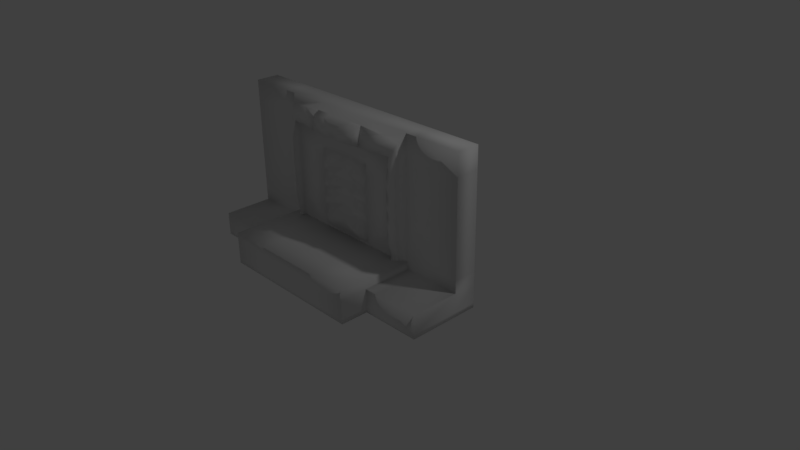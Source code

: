 # Source: ruins.blend  (saved by Blender 2.77.0; exported with 4.5.12 LTS)
import bpy
from mathutils import Matrix  # noqa: F401  (used for matrix-valued properties, if any)

bpy.ops.wm.read_factory_settings(use_empty=True)
scene = bpy.context.scene
scene.name = 'Scene'

# ---- collections
col_collection_1 = bpy.data.collections.new('Collection 1'); scene.collection.children.link(col_collection_1)

# ---- images (referenced by path relative to the original .blend; pixels are not part of the script)
import os
ASSET_DIR = os.environ.get("B2B_ASSET_DIR", "")  # directory of the original .blend (textures are referenced by path, not embedded)
HERE = os.path.dirname(os.path.abspath(__file__))  # packed textures are extracted next to this script under _unpacked/

def load_image(name, relpath, width, height, colorspace="sRGB"):
    """Load a texture the original file referenced (path relative to the .blend, or extracted next to this script)."""
    p = next((c for c in (os.path.join(HERE, relpath), os.path.join(ASSET_DIR, relpath)) if relpath and os.path.exists(c)), "")
    if p:
        img = bpy.data.images.load(p, check_existing=True)
        img.name = name
    else:  # same state as the original file: an image datablock whose file is absent (Cycles renders it pink)
        img = bpy.data.images.new(name, width, height)
        img.source = "FILE"
        img.filepath = "//" + (relpath or name)
    img.colorspace_settings.name = colorspace
    return img
img_ruintex = load_image('ruinTex', 'textures/ruinTex.png', 1024, 1024, 'sRGB')

# ---- materials (node trees are filled in below, after node groups)
mat_material_001 = bpy.data.materials.new('Material.001')
mat_material_001.alpha_threshold = 0.0
mat_material_001.roughness = 0.5

# ---- material node trees
mat_material_001.use_nodes = True; mat_material_001.node_tree.nodes.clear()
_N = mat_material_001.node_tree.nodes; _L = mat_material_001.node_tree.links
n0 = _N.new('ShaderNodeOutputMaterial'); n0.name = 'Material Output'; n0.location = (300, 300)
n1 = _N.new('ShaderNodeBsdfDiffuse'); n1.name = 'Diffuse BSDF'; n1.location = (10, 300)
n2 = _N.new('ShaderNodeTexImage'); n2.name = 'Image Texture'; n2.location = (0, 0)
n2.width = 140
n2.image = img_ruintex
_L.new(n1.outputs[0], n0.inputs[0])
n0.is_active_output = True

# ---- world
world_world = bpy.data.worlds.new('World'); scene.world = world_world
world_world.color = (0.05088, 0.05088, 0.05088)
world_world.use_sun_shadow = False
world_world.sun_shadow_jitter_overblur = 0.0
world_world.cycles.sampling_method = 'MANUAL'

# ---- cameras
cam_camera = bpy.data.cameras.new('Camera')
cam_camera.clip_end = 100.0
cam_camera.lens = 35.0
cam_camera.sensor_width = 32.0
cam_camera.sensor_height = 18.0
cam_camera.ortho_scale = 7.314
cam_camera.dof.focus_distance = 0.0

# ---- lights
light_lamp = bpy.data.lights.new('Lamp', 'POINT')
light_lamp.transmission_factor = 0.0
light_lamp.cutoff_distance = 30.0
light_lamp.energy = 100.0
light_lamp.shadow_buffer_clip_start = 1.001
light_lamp.shadow_soft_size = 0.1
light_lamp.shadow_maximum_resolution = 0.006
light_lamp.use_absolute_resolution = True

# ---- meshes
me_cube_001 = bpy.data.meshes.new('Cube.001')
me_cube_001.from_pydata([(1.0, -1.0, 0.0078), (1.0, -0.04932, 0.0078), (1.0, -0.04932, 2.008), (1.0, -0.04932, 0.3139), (1.0, -1.0, 0.3139), (1.0, -0.04932, 0.06688), (1.774, -0.04932, 0.3139), (1.774, -0.04932, 0.0078), (1.774, -1.0, 0.3139), (1.774, -1.0, 0.0078), (1.0, -1.362, 0.3139), (1.0, -1.362, 0.0078), (0.8468, -0.4707, 1.722), (1.0, -0.3549, 0.0078), (0.8468, -0.4707, 0.3342), (1.774, -0.3549, 0.0078), (1.774, -0.3549, 0.3139), (1.0, -0.3549, 2.008), (1.0, -0.3549, 0.3139), (1.774, -0.04932, 2.008), (1.774, -0.3549, 2.008), (0.9436, -0.4143, 1.896), (0.9436, -0.4143, 0.3154), (0.45, -0.04932, 2.008), (0.45, -1.0, 0.0078), (0.45, -0.04932, 0.0078), (1.0, -1.0, 0.06688), (0.45, -0.04932, 0.3139), (0.45, -1.362, 0.0078), (0.45, -1.362, 0.3139), (0.45, -0.3549, 2.008), (0.45, -0.3549, 0.0078), (0.45, -0.3549, 0.3139), (0.3813, -0.4687, 1.964), (0.4246, -0.4143, 0.3154), (0.3785, -0.5288, 1.724), (0.381, -0.4707, 0.3342), (1.0, -0.04932, 0.4833), (1.0, -0.3549, 0.4833), (0.9436, -0.4143, 0.4735), (1.774, -0.04932, 0.4833), (1.774, -0.3549, 0.4833), (0.8468, -0.4707, 0.4729), (0.45, -0.04932, 0.4833), (1.0, -0.04932, 0.7882), (1.0, -0.3549, 0.7882), (0.9436, -0.4636, 0.7296), (1.774, -0.04932, 0.7882), (1.774, -0.3549, 0.7882), (0.8468, -0.52, 0.7227), (0.45, -0.04932, 0.7882), (1.0, -0.04932, 1.093), (1.0, -0.3549, 1.093), (0.9436, -0.4636, 0.963), (1.774, -0.04932, 1.093), (1.774, -0.3549, 1.093), (0.8468, -0.52, 0.9724), (0.45, -0.04932, 1.093), (1.0, -0.04932, 1.368), (1.0, -0.3549, 1.368), (0.9436, -0.4636, 1.196), (1.774, -0.04932, 1.368), (1.774, -0.3549, 1.368), (0.8468, -0.52, 1.197), (0.45, -0.04932, 1.368), (1.0, -0.04932, 1.72), (1.0, -0.3549, 1.72), (0.9436, -0.4636, 1.496), (1.774, -0.04932, 1.72), (1.774, -0.3549, 1.72), (0.8468, -0.52, 1.486), (0.45, -0.04932, 1.72), (0.8468, -0.4143, 0.4729), (0.8468, -0.4143, 0.3342), (0.381, -0.4143, 1.722), (0.381, -0.4143, 0.3342), (0.8468, -0.4143, 1.722), (0.381, -0.4143, 0.4729), (0.8468, -0.4143, 0.7227), (0.381, -0.4143, 0.7227), (0.8468, -0.4143, 0.9724), (0.381, -0.4143, 0.9724), (0.8468, -0.4143, 1.197), (0.381, -0.4143, 1.197), (0.8468, -0.4143, 1.486), (0.381, -0.4143, 1.486), (0.3822, -0.4661, 1.965), (0.381, -0.5225, 1.722), (0.9436, -0.4143, 0.3944), (0.8468, -0.4707, 0.4036), (0.8952, -0.4425, 0.3248), (0.6629, -0.4402, 1.931), (0.6139, -0.4966, 1.722), (0.3816, -0.4943, 1.843), (0.9436, -0.439, 0.6016), (0.8468, -0.4953, 0.5978), (0.9436, -0.4636, 0.8463), (0.8468, -0.52, 0.8475), (0.9436, -0.4636, 1.08), (0.8468, -0.52, 1.085), (0.9436, -0.4636, 1.346), (0.8468, -0.52, 1.341), (0.9436, -0.439, 1.696), (0.8468, -0.4953, 1.604), (0.1777, -0.4687, 1.964), (0.1714, -0.542, 1.729), (0.3729, -0.5183, 1.843), (0.9436, -0.422, 0.3944), (0.9436, -0.422, 0.3154), (0.8468, -0.4784, 0.4036), (0.8468, -0.4784, 0.3342), (0.8952, -0.4502, 1.809), (0.8468, -0.4784, 1.722), (0.8952, -0.4502, 0.3248), (0.6629, -0.4479, 1.931), (0.3822, -0.4738, 1.965), (0.6139, -0.5043, 1.722), (0.381, -0.5302, 1.722), (0.3816, -0.502, 1.843), (0.9436, -0.4467, 0.6016), (0.9436, -0.422, 0.4735), (0.8468, -0.503, 0.5978), (0.8468, -0.4784, 0.4729), (0.8952, -0.4502, 0.4732), (0.9436, -0.4713, 0.8463), (0.9436, -0.4713, 0.7296), (0.8468, -0.5277, 0.8475), (0.8468, -0.5277, 0.7227), (0.8952, -0.4995, 0.7262), (0.9436, -0.4713, 1.08), (0.9436, -0.4713, 0.963), (0.8468, -0.5277, 1.085), (0.8468, -0.5277, 0.9724), (0.8952, -0.4995, 0.9677), (0.9436, -0.4713, 1.346), (0.9436, -0.4713, 1.196), (0.8468, -0.5277, 1.341), (0.8468, -0.5277, 1.197), (0.8952, -0.4995, 1.197), (0.9436, -0.4467, 1.696), (0.9436, -0.4713, 1.496), (0.8468, -0.503, 1.604), (0.8468, -0.5277, 1.486), (0.8952, -0.4995, 1.491), (0.1777, -0.5557, 1.939), (0.1773, -0.5957, 1.747), (0.355, -0.5757, 1.843), (0.3554, -0.5557, 1.939), (0.9436, -0.422, 1.896), (0.3546, -0.5957, 1.747), (0.8952, -0.503, 1.65), (0.8952, -0.5277, 1.344), (0.8952, -0.5277, 1.082), (0.8952, -0.5277, 0.8469), (0.8952, -0.503, 0.5997), (0.1775, -0.6039, 1.843), (0.6384, -0.5043, 1.826), (0.8952, -0.4784, 0.399), (0.381, -0.4143, 0.5978), (0.1905, -0.4143, 0.4729), (0.381, -0.4143, 0.8475), (0.381, -0.4143, 1.085), (0.381, -0.4143, 1.341), (0.1905, -0.4143, 1.486), (0.3745, -0.4369, 0.6105), (0.3745, -0.4369, 0.4899), (0.1905, -0.4369, 0.4899), (0.3745, -0.4369, 0.8517), (0.3745, -0.4369, 0.7311), (0.1905, -0.4369, 0.7311), (0.3745, -0.4369, 1.081), (0.3745, -0.4369, 0.9723), (0.1905, -0.4369, 0.9723), (0.3745, -0.4369, 1.329), (0.3745, -0.4369, 1.189), (0.1905, -0.4369, 1.189), (0.1905, -0.4369, 1.468), (0.3745, -0.4369, 1.468), (0.1905, -0.515, 1.329), (0.1905, -0.515, 1.081), (0.1905, -0.515, 0.8517), (0.1905, -0.515, 0.6105), (1.155, -0.04932, 0.3139), (1.155, -0.04932, 0.0078), (1.155, -1.0, 0.3139), (1.155, -1.0, 0.0078), (1.155, -0.3549, 0.0078), (1.155, -0.3549, 0.3139), (1.155, -0.3549, 2.008), (1.155, -0.04932, 2.008), (1.155, -0.04932, 0.4833), (1.155, -0.3549, 0.4833), (1.155, -0.3549, 0.7882), (1.155, -0.04932, 0.7882), (1.155, -0.3549, 1.093), (1.155, -0.04932, 1.093), (1.155, -0.3549, 1.368), (1.155, -0.04932, 1.368), (1.155, -0.3549, 1.72), (1.155, -0.04932, 1.72), (0.45, -1.0, 0.4304), (1.0, -1.0, 0.4304), (0.45, -1.362, 0.4304), (1.0, -1.362, 0.4304), (1.0, -0.3549, 0.4304), (0.45, -0.3549, 0.4304), (1.774, -0.04932, 0.06688), (1.774, -1.0, 0.06688), (1.0, -1.362, 0.06688), (1.774, -0.3549, 0.06688), (0.45, -1.362, 0.06688), (0.45, -0.04932, 0.06688), (1.155, -1.0, 0.06688), (1.155, -0.04932, 0.06688), (-1.0, -1.0, 0.0078), (-1.0, -0.04932, 0.0078), (-1.0, -0.04932, 2.008), (0.0, -0.04932, 2.008), (0.0, -0.04932, 0.0078), (0.0, -1.0, 0.0078), (-1.0, -0.04932, 0.3139), (-1.0, -1.0, 0.3139), (-1.0, -0.04932, 0.06688), (0.0, -0.04932, 0.3139), (-1.774, -0.04932, 0.3139), (-1.774, -0.04932, 0.0078), (-1.774, -1.0, 0.3139), (-1.774, -1.0, 0.0078), (-1.0, -1.362, 0.3139), (-1.0, -1.362, 0.0078), (0.0, -1.362, 0.0078), (0.0, -1.362, 0.3139), (-0.8468, -0.4707, 1.722), (-1.0, -0.3549, 0.0078), (0.0, -0.4687, 1.964), (0.0, -0.3549, 0.0078), (-0.8468, -0.4707, 0.3342), (-1.774, -0.3549, 0.0078), (-1.774, -0.3549, 0.3139), (0.0, -0.3549, 0.3139), (-1.0, -0.3549, 2.008), (-1.0, -0.3549, 0.3139), (0.0, -0.3549, 2.008), (0.0, -0.4143, 0.3154), (-1.774, -0.04932, 2.008), (-1.774, -0.3549, 2.008), (-0.9436, -0.4143, 1.896), (-0.9436, -0.4143, 0.3154), (0.0, -0.542, 1.729), (0.0, -0.4707, 0.3342), (-0.45, -0.04932, 2.008), (-0.45, -1.0, 0.0078), (-0.45, -0.04932, 0.0078), (-1.0, -1.0, 0.06688), (-0.45, -0.04932, 0.3139), (-0.45, -1.362, 0.0078), (-0.45, -1.362, 0.3139), (-0.45, -0.3549, 2.008), (-0.45, -0.3549, 0.0078), (-0.45, -0.3549, 0.3139), (-0.3813, -0.4687, 1.964), (-0.4246, -0.4143, 0.3154), (-0.3785, -0.5288, 1.724), (-0.381, -0.4707, 0.3342), (-1.0, -0.04932, 0.4833), (0.0, -0.04932, 0.4833), (-1.0, -0.3549, 0.4833), (-0.9436, -0.4143, 0.4735), (-1.774, -0.04932, 0.4833), (-1.774, -0.3549, 0.4833), (-0.8468, -0.4707, 0.4729), (-0.45, -0.04932, 0.4833), (-1.0, -0.04932, 0.7882), (0.0, -0.04932, 0.7882), (-1.0, -0.3549, 0.7882), (-0.9436, -0.4636, 0.7296), (-1.774, -0.04932, 0.7882), (-1.774, -0.3549, 0.7882), (-0.8468, -0.52, 0.7227), (-0.45, -0.04932, 0.7882), (-1.0, -0.04932, 1.093), (0.0, -0.04932, 1.093), (-1.0, -0.3549, 1.093), (-0.9436, -0.4636, 0.963), (-1.774, -0.04932, 1.093), (-1.774, -0.3549, 1.093), (-0.8468, -0.52, 0.9724), (-0.45, -0.04932, 1.093), (-1.0, -0.04932, 1.368), (0.0, -0.04932, 1.368), (-1.0, -0.3549, 1.368), (-0.9436, -0.4636, 1.196), (-1.774, -0.04932, 1.368), (-1.774, -0.3549, 1.368), (-0.8468, -0.52, 1.197), (-0.45, -0.04932, 1.368), (-1.0, -0.04932, 1.72), (0.0, -0.04932, 1.72), (-1.0, -0.3549, 1.72), (-0.9436, -0.4636, 1.496), (-1.774, -0.04932, 1.72), (-1.774, -0.3549, 1.72), (-0.8468, -0.52, 1.486), (-0.45, -0.04932, 1.72), (0.0, -0.4143, 0.4729), (0.0, -0.4143, 0.3342), (-0.8468, -0.4143, 0.4729), (-0.8468, -0.4143, 0.3342), (-0.381, -0.4143, 1.722), (0.0, -0.4143, 1.722), (-0.381, -0.4143, 0.3342), (-0.8468, -0.4143, 1.722), (-0.381, -0.4143, 0.4729), (-0.8468, -0.4143, 0.7227), (-0.381, -0.4143, 0.7227), (-0.8468, -0.4143, 0.9724), (-0.381, -0.4143, 0.9724), (-0.8468, -0.4143, 1.197), (-0.381, -0.4143, 1.197), (0.0, -0.4143, 1.486), (-0.8468, -0.4143, 1.486), (-0.381, -0.4143, 1.486), (-0.3822, -0.4661, 1.965), (0.0, -0.4661, 1.965), (-0.381, -0.5225, 1.722), (0.0, -0.5225, 1.722), (-0.9436, -0.4143, 0.3944), (-0.8468, -0.4707, 0.4036), (-0.8952, -0.4425, 0.3248), (-0.6629, -0.4402, 1.931), (-0.6139, -0.4966, 1.722), (-0.3816, -0.4943, 1.843), (-0.9436, -0.439, 0.6016), (-0.8468, -0.4953, 0.5978), (-0.9436, -0.4636, 0.8463), (-0.8468, -0.52, 0.8475), (-0.9436, -0.4636, 1.08), (-0.8468, -0.52, 1.085), (-0.9436, -0.4636, 1.346), (-0.8468, -0.52, 1.341), (-0.9436, -0.439, 1.696), (-0.8468, -0.4953, 1.604), (-0.1777, -0.4687, 1.964), (-0.1714, -0.542, 1.729), (-0.3729, -0.5183, 1.843), (-0.9436, -0.422, 0.3944), (-0.9436, -0.422, 0.3154), (-0.8468, -0.4784, 0.4036), (-0.8468, -0.4784, 0.3342), (-0.8952, -0.4502, 1.809), (-0.8468, -0.4784, 1.722), (-0.8952, -0.4502, 0.3248), (0.0, -0.5757, 1.843), (0.0, -0.5957, 1.747), (-0.6629, -0.4479, 1.931), (-0.3822, -0.4738, 1.965), (-0.6139, -0.5043, 1.722), (-0.381, -0.5302, 1.722), (-0.3816, -0.502, 1.843), (-0.9436, -0.4467, 0.6016), (-0.9436, -0.422, 0.4735), (-0.8468, -0.503, 0.5978), (-0.8468, -0.4784, 0.4729), (-0.8952, -0.4502, 0.4732), (-0.9436, -0.4713, 0.8463), (-0.9436, -0.4713, 0.7296), (-0.8468, -0.5277, 0.8475), (-0.8468, -0.5277, 0.7227), (-0.8952, -0.4995, 0.7262), (-0.9436, -0.4713, 1.08), (-0.9436, -0.4713, 0.963), (-0.8468, -0.5277, 1.085), (-0.8468, -0.5277, 0.9724), (-0.8952, -0.4995, 0.9677), (-0.9436, -0.4713, 1.346), (-0.9436, -0.4713, 1.196), (-0.8468, -0.5277, 1.341), (-0.8468, -0.5277, 1.197), (-0.8952, -0.4995, 1.197), (-0.9436, -0.4467, 1.696), (-0.9436, -0.4713, 1.496), (-0.8468, -0.503, 1.604), (-0.8468, -0.5277, 1.486), (-0.8952, -0.4995, 1.491), (-0.1777, -0.5557, 1.939), (0.0, -0.5557, 1.939), (-0.1773, -0.5957, 1.747), (-0.355, -0.5757, 1.843), (-0.3554, -0.5557, 1.939), (-0.9436, -0.422, 1.896), (-0.3546, -0.5957, 1.747), (-0.8952, -0.503, 1.65), (-0.8952, -0.5277, 1.344), (-0.8952, -0.5277, 1.082), (-0.8952, -0.5277, 0.8469), (-0.8952, -0.503, 0.5997), (-0.1775, -0.6039, 1.843), (-0.6384, -0.5043, 1.826), (-0.8952, -0.4784, 0.399), (-0.381, -0.4143, 0.5978), (-0.1905, -0.4143, 0.4729), (-0.381, -0.4143, 0.8475), (-0.381, -0.4143, 1.085), (-0.381, -0.4143, 1.341), (-0.1905, -0.4143, 1.486), (0.0, -0.4369, 0.6105), (0.0, -0.4369, 0.4899), (-0.3745, -0.4369, 0.6105), (-0.3745, -0.4369, 0.4899), (-0.1905, -0.4369, 0.4899), (0.0, -0.4369, 0.8517), (0.0, -0.4369, 0.7311), (-0.3745, -0.4369, 0.8517), (-0.3745, -0.4369, 0.7311), (-0.1905, -0.4369, 0.7311), (0.0, -0.4369, 1.081), (0.0, -0.4369, 0.9723), (-0.3745, -0.4369, 1.081), (-0.3745, -0.4369, 0.9723), (-0.1905, -0.4369, 0.9723), (0.0, -0.4369, 1.329), (0.0, -0.4369, 1.189), (-0.3745, -0.4369, 1.329), (-0.3745, -0.4369, 1.189), (-0.1905, -0.4369, 1.189), (-0.1905, -0.4369, 1.468), (0.0, -0.4369, 1.468), (-0.3745, -0.4369, 1.468), (-0.1905, -0.515, 1.329), (-0.1905, -0.515, 1.081), (-0.1905, -0.515, 0.8517), (-0.1905, -0.515, 0.6105), (-1.155, -0.04932, 0.3139), (-1.155, -0.04932, 0.0078), (-1.155, -1.0, 0.3139), (-1.155, -1.0, 0.0078), (-1.155, -0.3549, 0.0078), (-1.155, -0.3549, 0.3139), (-1.155, -0.3549, 2.008), (-1.155, -0.04932, 2.008), (-1.155, -0.04932, 0.4833), (-1.155, -0.3549, 0.4833), (-1.155, -0.3549, 0.7882), (-1.155, -0.04932, 0.7882), (-1.155, -0.3549, 1.093), (-1.155, -0.04932, 1.093), (-1.155, -0.3549, 1.368), (-1.155, -0.04932, 1.368), (-1.155, -0.3549, 1.72), (-1.155, -0.04932, 1.72), (-0.45, -1.0, 0.4304), (-1.0, -1.0, 0.4304), (-0.45, -1.362, 0.4304), (-1.0, -1.362, 0.4304), (0.0, -1.0, 0.4304), (0.0, -1.362, 0.4304), (-1.0, -0.3549, 0.4304), (-0.45, -0.3549, 0.4304), (0.0, -0.3549, 0.4304), (0.0, -0.04932, 0.06688), (-1.774, -0.04932, 0.06688), (-1.774, -1.0, 0.06688), (-1.0, -1.362, 0.06688), (0.0, -1.362, 0.06688), (-1.774, -0.3549, 0.06688), (-0.45, -1.362, 0.06688), (-0.45, -0.04932, 0.06688), (-1.155, -1.0, 0.06688), (-1.155, -0.04932, 0.06688)], [], [(211, 5, 1, 25), (213, 182, 6, 206), (31, 25, 1, 13), (30, 23, 217, 242), (24, 0, 11, 28), (43, 37, 3, 27), (209, 207, 9, 15), (187, 184, 8, 16), (186, 183, 7, 15), (212, 185, 9, 207), (210, 463, 230, 28), (32, 239, 458, 205), (26, 4, 10, 208), (185, 186, 15, 9), (206, 209, 15, 7), (24, 31, 13, 0), (29, 10, 203, 202), (39, 88, 22, 18, 38), (86, 91, 21, 17, 30), (34, 243, 239, 32), (40, 41, 16, 6), (191, 187, 16, 41), (199, 189, 19, 68), (189, 188, 20, 19), (94, 46, 125, 119), (99, 56, 132, 131), (36, 249, 243, 34), (14, 36, 34, 22, 90), (12, 103, 141, 112), (22, 34, 32, 18), (323, 86, 30, 242), (231, 29, 202, 455), (219, 235, 31, 24), (4, 18, 204, 201), (208, 210, 28, 11), (265, 43, 27, 223), (219, 24, 28, 230), (17, 2, 23, 30), (235, 218, 25, 31), (459, 211, 25, 218), (273, 50, 43, 265), (249, 36, 75, 305), (60, 100, 134, 135), (182, 190, 40, 6), (192, 191, 41, 48), (47, 48, 41, 40), (46, 94, 39, 38, 45), (49, 97, 56, 80, 78), (50, 44, 37, 43), (57, 51, 44, 50), (53, 96, 46, 45, 52), (54, 55, 48, 47), (194, 192, 48, 55), (248, 105, 145, 353), (281, 57, 50, 273), (87, 325, 309, 74), (190, 193, 47, 40), (14, 89, 42, 72, 73), (289, 64, 57, 281), (93, 87, 117, 118), (196, 194, 55, 62), (61, 62, 55, 54), (60, 98, 53, 52, 59), (64, 58, 51, 57), (70, 103, 12, 76, 84), (193, 195, 54, 47), (56, 99, 63, 82, 80), (71, 65, 58, 64), (67, 100, 60, 59, 66), (68, 69, 62, 61), (198, 196, 62, 69), (90, 22, 108, 113), (297, 71, 64, 289), (36, 14, 73, 75), (195, 197, 61, 54), (42, 95, 49, 78, 72), (217, 23, 71, 297), (102, 21, 148, 139), (188, 198, 69, 20), (19, 20, 69, 68), (21, 102, 67, 66, 17), (23, 2, 65, 71), (12, 92, 87, 74, 76), (197, 199, 68, 61), (63, 101, 70, 84, 82), (85, 74, 309, 319, 163), (84, 76, 74, 85), (73, 72, 77, 75), (75, 77, 159, 304, 305), (72, 78, 79, 158, 77), (78, 80, 81, 160, 79), (80, 82, 83, 161, 81), (82, 84, 85, 162, 83), (234, 104, 33, 86, 323), (35, 105, 248, 325, 87), (106, 35, 87, 93), (33, 106, 93, 86), (91, 86, 115, 114), (104, 234, 385, 144), (97, 49, 127, 126), (92, 12, 112, 116), (21, 91, 114, 148), (53, 98, 129, 130), (70, 101, 136, 142), (22, 88, 107, 108), (95, 42, 122, 121), (100, 67, 140, 134), (46, 96, 124, 125), (14, 90, 113, 110), (89, 14, 110, 109), (103, 70, 142, 141), (63, 99, 131, 137), (42, 89, 109, 122), (39, 94, 119, 120), (98, 60, 135, 129), (88, 39, 120, 107), (67, 102, 139, 140), (56, 97, 126, 132), (35, 106, 146, 149), (86, 93, 118, 115), (96, 53, 130, 124), (157, 113, 108, 107), (156, 111, 148, 114), (155, 146, 147, 144), (154, 123, 120, 119), (153, 128, 125, 124), (152, 133, 130, 129), (151, 138, 135, 134), (150, 143, 140, 139), (111, 150, 139, 148), (112, 141, 150, 111), (141, 142, 143, 150), (143, 151, 134, 140), (142, 136, 151, 143), (136, 137, 138, 151), (138, 152, 129, 135), (137, 131, 152, 138), (131, 132, 133, 152), (133, 153, 124, 130), (132, 126, 153, 133), (126, 127, 128, 153), (128, 154, 119, 125), (127, 121, 154, 128), (121, 122, 123, 154), (352, 155, 144, 385), (353, 145, 155, 352), (145, 149, 146, 155), (118, 156, 114, 115), (117, 116, 156, 118), (116, 112, 111, 156), (123, 157, 107, 120), (122, 109, 157, 123), (109, 110, 113, 157), (106, 33, 147, 146), (87, 92, 116, 117), (49, 95, 121, 127), (33, 104, 144, 147), (101, 63, 137, 136), (105, 35, 149, 145), (79, 160, 167, 168), (162, 85, 177, 173), (159, 77, 165, 166), (158, 79, 168, 164), (81, 161, 170, 171), (304, 159, 166, 406), (161, 83, 174, 170), (83, 162, 173, 174), (77, 158, 164, 165), (163, 319, 426, 176), (85, 163, 176, 177), (160, 81, 171, 167), (181, 169, 411, 405), (180, 172, 416, 410), (179, 175, 421, 415), (178, 176, 426, 420), (175, 178, 420, 421), (174, 173, 178, 175), (173, 177, 176, 178), (172, 179, 415, 416), (171, 170, 179, 172), (170, 174, 175, 179), (169, 180, 410, 411), (168, 167, 180, 169), (167, 171, 172, 180), (166, 181, 405, 406), (165, 164, 181, 166), (164, 168, 169, 181), (58, 65, 199, 197), (17, 66, 198, 188), (51, 58, 197, 195), (66, 59, 196, 198), (44, 51, 195, 193), (59, 52, 194, 196), (37, 44, 193, 190), (52, 45, 192, 194), (45, 38, 191, 192), (3, 37, 190, 182), (2, 17, 188, 189), (65, 2, 189, 199), (38, 18, 187, 191), (0, 13, 186, 185), (26, 0, 185, 212), (13, 1, 183, 186), (18, 4, 184, 187), (5, 3, 182, 213), (200, 454, 455, 202), (200, 201, 204, 205), (454, 200, 205, 458), (201, 200, 202, 203), (18, 32, 205, 204), (10, 4, 201, 203), (1, 5, 213, 183), (4, 26, 212, 184), (223, 27, 211, 459), (10, 29, 210, 208), (6, 16, 209, 206), (0, 26, 208, 11), (29, 231, 463, 210), (184, 212, 207, 8), (16, 8, 207, 209), (183, 213, 206, 7), (27, 3, 5, 211), (466, 252, 215, 222), (468, 460, 224, 432), (258, 233, 215, 252), (257, 242, 217, 250), (251, 255, 229, 214), (271, 254, 220, 264), (464, 237, 227, 461), (437, 238, 226, 434), (436, 237, 225, 433), (467, 461, 227, 435), (465, 255, 230, 463), (259, 457, 458, 239), (253, 462, 228, 221), (435, 227, 237, 436), (460, 225, 237, 464), (251, 214, 233, 258), (256, 452, 453, 228), (267, 266, 241, 247, 326), (322, 257, 240, 246, 329), (261, 259, 239, 243), (268, 224, 238, 269), (441, 269, 238, 437), (449, 300, 244, 439), (439, 244, 245, 438), (332, 359, 365, 275), (337, 371, 372, 286), (263, 261, 243, 249), (236, 328, 247, 261, 263), (232, 350, 381, 341), (247, 241, 259, 261), (323, 242, 257, 322), (231, 455, 452, 256), (219, 251, 258, 235), (221, 451, 456, 241), (462, 229, 255, 465), (265, 223, 254, 271), (219, 230, 255, 251), (240, 257, 250, 216), (235, 258, 252, 218), (459, 218, 252, 466), (273, 265, 271, 279), (249, 305, 310, 263), (291, 375, 374, 338), (432, 224, 268, 440), (442, 277, 269, 441), (276, 268, 269, 277), (275, 274, 266, 267, 332), (278, 313, 315, 286, 335), (279, 271, 264, 272), (287, 279, 272, 280), (283, 282, 274, 275, 334), (284, 276, 277, 285), (444, 285, 277, 442), (248, 353, 386, 343), (281, 273, 279, 287), (324, 308, 309, 325), (440, 268, 276, 443), (236, 307, 306, 270, 327), (289, 281, 287, 295), (331, 358, 357, 324), (446, 293, 285, 444), (292, 284, 285, 293), (291, 290, 282, 283, 336), (295, 287, 280, 288), (302, 320, 311, 232, 341), (443, 276, 284, 445), (286, 315, 317, 294, 337), (303, 295, 288, 296), (299, 298, 290, 291, 338), (300, 292, 293, 301), (448, 301, 293, 446), (328, 351, 346, 247), (297, 289, 295, 303), (263, 310, 307, 236), (445, 284, 292, 447), (270, 306, 313, 278, 333), (217, 297, 303, 250), (340, 379, 389, 246), (438, 245, 301, 448), (244, 300, 301, 245), (246, 240, 298, 299, 340), (250, 303, 296, 216), (232, 311, 308, 324, 330), (447, 292, 300, 449), (294, 317, 320, 302, 339), (321, 404, 319, 309, 308), (320, 321, 308, 311), (307, 310, 312, 306), (310, 305, 304, 400, 312), (306, 312, 399, 314, 313), (313, 314, 401, 316, 315), (315, 316, 402, 318, 317), (317, 318, 403, 321, 320), (234, 323, 322, 260, 342), (262, 324, 325, 248, 343), (344, 331, 324, 262), (260, 322, 331, 344), (329, 354, 355, 322), (342, 384, 385, 234), (335, 366, 367, 278), (330, 356, 350, 232), (246, 389, 354, 329), (283, 370, 369, 336), (302, 382, 376, 339), (247, 346, 345, 326), (333, 361, 362, 270), (338, 374, 380, 299), (275, 365, 364, 334), (236, 348, 351, 328), (327, 347, 348, 236), (341, 381, 382, 302), (294, 377, 371, 337), (270, 362, 347, 327), (267, 360, 359, 332), (336, 369, 375, 291), (326, 345, 360, 267), (299, 380, 379, 340), (286, 372, 366, 335), (262, 390, 387, 344), (322, 355, 358, 331), (334, 364, 370, 283), (398, 345, 346, 351), (397, 354, 389, 349), (396, 384, 388, 387), (395, 359, 360, 363), (394, 364, 365, 368), (393, 369, 370, 373), (392, 374, 375, 378), (391, 379, 380, 383), (349, 389, 379, 391), (350, 349, 391, 381), (381, 391, 383, 382), (383, 380, 374, 392), (382, 383, 392, 376), (376, 392, 378, 377), (378, 375, 369, 393), (377, 378, 393, 371), (371, 393, 373, 372), (373, 370, 364, 394), (372, 373, 394, 366), (366, 394, 368, 367), (368, 365, 359, 395), (367, 368, 395, 361), (361, 395, 363, 362), (352, 385, 384, 396), (353, 352, 396, 386), (386, 396, 387, 390), (358, 355, 354, 397), (357, 358, 397, 356), (356, 397, 349, 350), (363, 360, 345, 398), (362, 363, 398, 347), (347, 398, 351, 348), (344, 387, 388, 260), (324, 357, 356, 330), (278, 367, 361, 333), (260, 388, 384, 342), (339, 376, 377, 294), (343, 386, 390, 262), (314, 413, 412, 401), (403, 422, 427, 321), (400, 409, 408, 312), (399, 407, 413, 314), (316, 418, 417, 402), (304, 406, 409, 400), (402, 417, 423, 318), (318, 423, 422, 403), (312, 408, 407, 399), (404, 425, 426, 319), (321, 427, 425, 404), (401, 412, 418, 316), (431, 405, 411, 414), (430, 410, 416, 419), (429, 415, 421, 424), (428, 420, 426, 425), (424, 421, 420, 428), (423, 424, 428, 422), (422, 428, 425, 427), (419, 416, 415, 429), (418, 419, 429, 417), (417, 429, 424, 423), (414, 411, 410, 430), (413, 414, 430, 412), (412, 430, 419, 418), (409, 406, 405, 431), (408, 409, 431, 407), (407, 431, 414, 413), (288, 447, 449, 296), (240, 438, 448, 298), (280, 445, 447, 288), (298, 448, 446, 290), (272, 443, 445, 280), (290, 446, 444, 282), (264, 440, 443, 272), (282, 444, 442, 274), (274, 442, 441, 266), (220, 432, 440, 264), (216, 439, 438, 240), (296, 449, 439, 216), (266, 441, 437, 241), (214, 435, 436, 233), (253, 467, 435, 214), (233, 436, 433, 215), (241, 437, 434, 221), (222, 468, 432, 220), (450, 452, 455, 454), (450, 457, 456, 451), (454, 458, 457, 450), (451, 453, 452, 450), (241, 456, 457, 259), (228, 453, 451, 221), (215, 433, 468, 222), (221, 434, 467, 253), (223, 459, 466, 254), (228, 462, 465, 256), (224, 460, 464, 238), (214, 229, 462, 253), (256, 465, 463, 231), (434, 226, 461, 467), (238, 464, 461, 226), (433, 225, 460, 468), (254, 466, 222, 220)])
me_cube_001.polygons.foreach_set('use_smooth', [True] * 444)
_uv = me_cube_001.uv_layers.new(name='UVMap')
_uv.uv.foreach_set('vector', [0.709, 0.9426, 0.8497, 0.9426, 0.8497, 0.9577, 0.709, 0.9577, 0.1618, 0.7187, 0.1618, 0.6555, 0.3203, 0.6555, 0.3203, 0.7187, 0.4967, 0.5771, 0.4967, 0.4989, 0.6374, 0.4989, 0.6374, 0.5771, 0.7549, 0.1686, 0.7549, 0.2467, 0.6397, 0.2467, 0.6397, 0.1686, 0.336, 0.4017, 0.336, 0.261, 0.4285, 0.261, 0.4285, 0.4017, 0.7158, 0.5215, 0.8565, 0.5215, 0.8565, 0.5648, 0.7158, 0.5648, 0.5011, 0.9383, 0.336, 0.9383, 0.336, 0.9232, 0.5011, 0.9232, 0.327, 0.001149, 0.327, 0.1663, 0.1686, 0.1663, 0.1686, 0.001149, 0.001149, 0.5006, 0.001149, 0.4224, 0.1596, 0.4224, 0.1596, 0.5006, 0.1618, 0.9512, 0.1618, 0.9361, 0.3203, 0.9361, 0.3203, 0.9512, 0.1163, 0.9726, 0.001149, 0.9726, 0.001149, 0.9575, 0.1163, 0.9575, 0.4511, 0.9209, 0.336, 0.9209, 0.336, 0.8911, 0.4511, 0.8911, 0.8843, 0.404, 0.8843, 0.4673, 0.7918, 0.4673, 0.7918, 0.404, 0.001149, 0.001149, 0.1663, 0.001149, 0.1663, 0.1596, 0.001149, 0.1596, 0.8092, 0.1087, 0.731, 0.1087, 0.731, 0.09357, 0.8092, 0.09357, 0.001149, 0.1619, 0.1663, 0.1619, 0.1663, 0.3026, 0.001149, 0.3026, 0.001149, 0.8582, 0.1419, 0.8582, 0.1419, 0.8881, 0.001149, 0.8881, 0.9539, 0.9299, 0.9539, 0.9097, 0.9539, 0.8895, 0.9748, 0.8891, 0.9748, 0.9324, 0.001149, 0.8231, 0.0738, 0.825, 0.1465, 0.8231, 0.1595, 0.856, 0.0188, 0.8534, 0.9629, 0.8864, 0.8542, 0.8864, 0.8542, 0.8712, 0.9694, 0.8712, 0.932, 0.7402, 0.8538, 0.7402, 0.8538, 0.6968, 0.932, 0.6968, 0.6507, 0.162, 0.6507, 0.1186, 0.8091, 0.1186, 0.8091, 0.162, 0.49, 0.1509, 0.49, 0.07719, 0.6484, 0.07719, 0.6484, 0.1509, 0.1686, 0.5073, 0.1686, 0.4291, 0.327, 0.4291, 0.327, 0.5073, 0.3312, 0.5991, 0.3312, 0.6325, 0.3293, 0.6329, 0.3293, 0.5995, 0.331, 0.9648, 0.331, 0.936, 0.333, 0.936, 0.333, 0.9648, 0.6273, 0.9819, 0.5297, 0.9819, 0.5297, 0.9667, 0.6384, 0.9667, 0.1203, 0.9552, 0.001149, 0.9552, 0.0123, 0.94, 0.1451, 0.94, 0.1327, 0.9476, 0.1563, 0.9132, 0.1563, 0.8824, 0.1583, 0.882, 0.1583, 0.9128, 0.134, 0.9377, 0.001149, 0.9377, 0.007642, 0.9225, 0.1484, 0.9225, 0.4918, 0.8834, 0.5896, 0.8834, 0.607, 0.914, 0.4918, 0.914, 0.001149, 0.8904, 0.1163, 0.8904, 0.1163, 0.9202, 0.001149, 0.9202, 0.001149, 0.3049, 0.1663, 0.3049, 0.1663, 0.4201, 0.001149, 0.4201, 0.6141, 0.8427, 0.7792, 0.8427, 0.7792, 0.8725, 0.6141, 0.8725, 0.6705, 0.9644, 0.5297, 0.9644, 0.5297, 0.9492, 0.6705, 0.9492, 0.336, 0.8455, 0.4511, 0.8455, 0.4511, 0.8888, 0.336, 0.8888, 0.001149, 0.5832, 0.1163, 0.5832, 0.1163, 0.6757, 0.001149, 0.6757, 0.6374, 0.1686, 0.6374, 0.2467, 0.4967, 0.2467, 0.4967, 0.1686, 0.4967, 0.7524, 0.4967, 0.6742, 0.6118, 0.6742, 0.6118, 0.7524, 0.336, 0.958, 0.4511, 0.958, 0.4511, 0.9732, 0.336, 0.9732, 0.6507, 0.1163, 0.6507, 0.001149, 0.7287, 0.001149, 0.7287, 0.1163, 0.001149, 0.9749, 0.09867, 0.9749, 0.09867, 0.9893, 0.001149, 0.9893, 0.3312, 0.4832, 0.3312, 0.5216, 0.3293, 0.5216, 0.3293, 0.4832, 0.1618, 0.8299, 0.1618, 0.7865, 0.3203, 0.7865, 0.3203, 0.8299, 0.336, 0.5769, 0.336, 0.4989, 0.4944, 0.4989, 0.4944, 0.5769, 0.8098, 0.8346, 0.7316, 0.8346, 0.7316, 0.7565, 0.8098, 0.7565, 0.8733, 0.8269, 0.8637, 0.7949, 0.8542, 0.7629, 0.8743, 0.7565, 0.908, 0.8269, 0.9641, 0.261, 0.9641, 0.2929, 0.9641, 0.3249, 0.9371, 0.3249, 0.9371, 0.261, 0.6035, 0.4017, 0.6035, 0.261, 0.6816, 0.261, 0.6816, 0.4017, 0.5232, 0.4017, 0.5232, 0.261, 0.6012, 0.261, 0.6012, 0.4017, 0.8377, 0.212, 0.8582, 0.1903, 0.8786, 0.1686, 0.8912, 0.201, 0.8377, 0.2578, 0.8354, 0.2466, 0.7572, 0.2466, 0.7572, 0.1686, 0.8354, 0.1686, 0.1686, 0.5876, 0.1686, 0.5096, 0.327, 0.5096, 0.327, 0.5876, 0.8115, 0.1497, 0.8554, 0.1497, 0.8569, 0.1642, 0.8115, 0.1642, 0.6141, 0.6968, 0.7293, 0.6968, 0.7293, 0.7749, 0.6141, 0.7749, 0.8065, 0.9403, 0.709, 0.9403, 0.709, 0.9126, 0.8065, 0.9126, 0.479, 0.4821, 0.479, 0.404, 0.6374, 0.404, 0.6374, 0.4821, 0.9916, 0.8891, 0.9916, 0.9068, 0.9916, 0.9246, 0.9771, 0.9246, 0.9771, 0.8891, 0.001149, 0.7506, 0.1163, 0.7506, 0.1163, 0.8208, 0.001149, 0.8208, 0.4876, 0.857, 0.4876, 0.8251, 0.4895, 0.8246, 0.4895, 0.8566, 0.3293, 0.1638, 0.3293, 0.09357, 0.4877, 0.09357, 0.4877, 0.1638, 0.8897, 0.1474, 0.8115, 0.1474, 0.8115, 0.07719, 0.8897, 0.07719, 0.8519, 0.3095, 0.8693, 0.2853, 0.8867, 0.261, 0.8928, 0.3063, 0.8519, 0.3634, 0.001149, 0.678, 0.1419, 0.678, 0.1419, 0.7483, 0.001149, 0.7483, 0.3319, 0.721, 0.3256, 0.7512, 0.3193, 0.7814, 0.3049, 0.7814, 0.3049, 0.721, 0.001149, 0.5809, 0.001149, 0.5029, 0.1596, 0.5029, 0.1596, 0.5809, 0.4845, 0.8589, 0.4845, 0.8876, 0.4845, 0.9164, 0.4574, 0.9164, 0.4574, 0.8589, 0.4308, 0.4017, 0.4308, 0.261, 0.5209, 0.261, 0.5209, 0.4017, 0.8063, 0.3282, 0.8247, 0.2946, 0.8432, 0.261, 0.8496, 0.3144, 0.8063, 0.3935, 0.8092, 0.09128, 0.731, 0.09128, 0.731, 0.001149, 0.8092, 0.001149, 0.336, 0.2587, 0.336, 0.1686, 0.4944, 0.1686, 0.4944, 0.2587, 0.5798, 0.4948, 0.5943, 0.4948, 0.5934, 0.4966, 0.5788, 0.4966, 0.6141, 0.6945, 0.6141, 0.5794, 0.7043, 0.5794, 0.7043, 0.6945, 0.709, 0.96, 0.8281, 0.96, 0.8281, 0.9744, 0.709, 0.9744, 0.336, 0.6494, 0.336, 0.5792, 0.4944, 0.5792, 0.4944, 0.6494, 0.9758, 0.969, 0.9439, 0.9753, 0.9119, 0.9816, 0.9119, 0.9546, 0.9758, 0.9546, 0.7158, 0.5192, 0.7158, 0.404, 0.7895, 0.404, 0.7895, 0.5192, 0.1663, 0.4226, 0.1663, 0.4743, 0.1643, 0.474, 0.1643, 0.4224, 0.49, 0.07489, 0.49, 0.001149, 0.6484, 0.001149, 0.6484, 0.07489, 0.8897, 0.07489, 0.8115, 0.07489, 0.8115, 0.001149, 0.8897, 0.001149, 0.8121, 0.8518, 0.832, 0.8041, 0.8519, 0.7565, 0.8519, 0.8218, 0.8171, 0.8868, 0.6397, 0.5448, 0.6397, 0.404, 0.7135, 0.404, 0.7135, 0.5448, 0.2818, 0.9338, 0.2218, 0.9338, 0.1618, 0.9338, 0.1649, 0.9063, 0.2834, 0.9194, 0.3293, 0.09128, 0.3293, 0.001149, 0.4877, 0.001149, 0.4877, 0.09128, 0.4845, 0.7828, 0.4845, 0.8197, 0.4845, 0.8566, 0.4574, 0.8566, 0.4574, 0.7828, 0.5893, 0.8207, 0.5893, 0.8811, 0.4918, 0.8811, 0.4918, 0.8207, 0.5406, 0.8207, 0.4551, 0.7828, 0.4551, 0.8432, 0.336, 0.8432, 0.336, 0.7828, 0.7333, 0.8748, 0.7333, 0.9103, 0.6141, 0.9103, 0.6141, 0.8748, 0.9096, 0.8891, 0.9096, 0.9246, 0.8608, 0.9246, 0.8121, 0.9246, 0.8121, 0.8891, 0.8039, 0.3369, 0.8039, 0.4007, 0.685, 0.4007, 0.6839, 0.3369, 0.685, 0.3369, 0.6118, 0.7547, 0.6118, 0.8184, 0.4929, 0.8184, 0.4918, 0.7547, 0.4929, 0.7547, 0.8515, 0.6968, 0.8515, 0.7542, 0.7326, 0.7542, 0.7316, 0.6968, 0.7326, 0.6968, 0.804, 0.261, 0.804, 0.3346, 0.6851, 0.3346, 0.6839, 0.261, 0.6851, 0.261, 0.6397, 0.165, 0.6755, 0.165, 0.7113, 0.165, 0.7116, 0.1663, 0.6397, 0.1656, 0.5759, 0.4929, 0.5229, 0.4966, 0.479, 0.4966, 0.479, 0.4912, 0.5765, 0.4912, 0.1507, 0.953, 0.1552, 0.9227, 0.1571, 0.9225, 0.1571, 0.9544, 0.7824, 0.8703, 0.7824, 0.8368, 0.7885, 0.8393, 0.783, 0.8708, 0.627, 0.4863, 0.5544, 0.4863, 0.5542, 0.4844, 0.6268, 0.4844, 0.992, 0.6411, 0.9465, 0.6411, 0.9465, 0.618, 0.992, 0.618, 0.33, 0.8569, 0.33, 0.8249, 0.3319, 0.8249, 0.3319, 0.8569, 0.599, 0.2567, 0.659, 0.2567, 0.6587, 0.2587, 0.5988, 0.2587, 0.5519, 0.4863, 0.4792, 0.4863, 0.479, 0.4844, 0.5517, 0.4844, 0.1663, 0.5564, 0.1663, 0.5863, 0.1643, 0.5863, 0.1643, 0.5564, 0.3293, 0.5608, 0.3293, 0.5239, 0.3312, 0.5239, 0.3312, 0.5608, 0.3288, 0.698, 0.3288, 0.7182, 0.3268, 0.7182, 0.3268, 0.698, 0.4876, 0.7873, 0.4876, 0.7547, 0.4895, 0.7551, 0.4895, 0.7876, 0.1663, 0.4765, 0.1663, 0.5149, 0.1643, 0.5149, 0.1643, 0.4765, 0.6112, 0.9156, 0.6112, 0.9455, 0.6093, 0.9455, 0.6093, 0.9156, 0.5798, 0.4908, 0.5943, 0.4908, 0.5934, 0.4926, 0.5788, 0.4926, 0.4833, 0.7723, 0.4833, 0.7546, 0.4853, 0.7546, 0.4853, 0.7723, 0.3317, 0.7182, 0.3317, 0.6874, 0.3337, 0.687, 0.3337, 0.7178, 0.8544, 0.9557, 0.8544, 0.9269, 0.8564, 0.9269, 0.8564, 0.9557, 0.479, 0.7723, 0.479, 0.7546, 0.481, 0.7546, 0.481, 0.7723, 0.3312, 0.5631, 0.3312, 0.5965, 0.3293, 0.5968, 0.3293, 0.5635, 0.5064, 0.9163, 0.5064, 0.9461, 0.5044, 0.9461, 0.5044, 0.9163, 0.3245, 0.698, 0.3245, 0.7182, 0.3225, 0.7182, 0.3225, 0.698, 0.3312, 0.4293, 0.3312, 0.4809, 0.3293, 0.4807, 0.3293, 0.4291, 0.4875, 0.8913, 0.4875, 0.8593, 0.4895, 0.8593, 0.4895, 0.8913, 0.1584, 0.9575, 0.1584, 0.9881, 0.1431, 0.9871, 0.1399, 0.9621, 0.4876, 0.8223, 0.4876, 0.7904, 0.4895, 0.7899, 0.4895, 0.8219, 0.6112, 0.8834, 0.6112, 0.9133, 0.6093, 0.9133, 0.6093, 0.8834, 0.3049, 0.8963, 0.3095, 0.8766, 0.3239, 0.8741, 0.3239, 0.8944, 0.5297, 0.9163, 0.5968, 0.9224, 0.607, 0.947, 0.5343, 0.947, 0.6407, 0.9667, 0.6866, 0.9691, 0.6867, 0.9942, 0.6413, 0.9942, 0.9545, 0.681, 0.959, 0.6462, 0.9733, 0.6449, 0.9733, 0.6783, 0.3094, 0.9849, 0.3141, 0.9535, 0.3284, 0.9544, 0.3284, 0.9842, 0.1186, 0.9885, 0.1233, 0.9587, 0.1376, 0.9575, 0.1376, 0.9873, 0.9523, 0.8221, 0.957, 0.7841, 0.9713, 0.784, 0.9713, 0.8223, 0.5916, 0.8613, 0.5953, 0.8207, 0.6095, 0.8232, 0.6095, 0.8748, 0.9664, 0.3039, 0.9664, 0.261, 0.9823, 0.2768, 0.9772, 0.3282, 0.1457, 0.7065, 0.1457, 0.6756, 0.1583, 0.6872, 0.1578, 0.7301, 0.6925, 0.9755, 0.6925, 0.9447, 0.7067, 0.9475, 0.7042, 0.9881, 0.5087, 0.9546, 0.5087, 0.9163, 0.5274, 0.9196, 0.5228, 0.9576, 0.9736, 0.8208, 0.9754, 0.784, 0.9878, 0.7852, 0.9878, 0.8235, 0.9756, 0.6825, 0.9756, 0.6456, 0.9899, 0.6449, 0.988, 0.6831, 0.5129, 0.9898, 0.5084, 0.9599, 0.5274, 0.9599, 0.5272, 0.9898, 0.9846, 0.3228, 0.9861, 0.2941, 0.9985, 0.2941, 0.9989, 0.3242, 0.9846, 0.2918, 0.9846, 0.263, 0.9988, 0.261, 0.997, 0.2911, 0.2902, 0.9852, 0.2882, 0.9535, 0.3071, 0.9554, 0.3046, 0.9852, 0.8304, 0.992, 0.8324, 0.9601, 0.8448, 0.96, 0.8448, 0.9917, 0.9818, 0.4212, 0.9818, 0.3892, 0.9962, 0.3893, 0.9942, 0.421, 0.7915, 0.8692, 0.7908, 0.8368, 0.8098, 0.8368, 0.8058, 0.87, 0.9781, 0.9871, 0.9801, 0.9546, 0.9924, 0.9558, 0.9924, 0.9882, 0.479, 0.7518, 0.479, 0.7192, 0.4932, 0.7172, 0.4914, 0.7523, 0.287, 0.9063, 0.333, 0.9063, 0.3311, 0.9337, 0.2857, 0.9314, 0.9529, 0.7565, 0.9983, 0.7566, 0.9983, 0.7813, 0.9523, 0.7817, 0.9498, 0.337, 0.9952, 0.337, 0.9959, 0.3622, 0.9499, 0.3617, 0.7381, 0.8748, 0.804, 0.8759, 0.8083, 0.9066, 0.7356, 0.9066, 0.1618, 0.9535, 0.2218, 0.9552, 0.2276, 0.9821, 0.1618, 0.9854, 0.6397, 0.5471, 0.6996, 0.5505, 0.7117, 0.5742, 0.6444, 0.5742, 0.9545, 0.3846, 0.9498, 0.3649, 0.9689, 0.3645, 0.9689, 0.3847, 0.9712, 0.3822, 0.9728, 0.3645, 0.9853, 0.3645, 0.9853, 0.3848, 0.1442, 0.8797, 0.1442, 0.8619, 0.1583, 0.8582, 0.1566, 0.8785, 0.1335, 0.8904, 0.1539, 0.9169, 0.1298, 0.9169, 0.1186, 0.8944, 0.599, 0.2515, 0.659, 0.2515, 0.6587, 0.2534, 0.5988, 0.2534, 0.3317, 0.6843, 0.3317, 0.6517, 0.3337, 0.6521, 0.3337, 0.6847, 0.9096, 0.993, 0.8575, 0.993, 0.8575, 0.9699, 0.903, 0.9699, 0.1643, 0.5541, 0.1643, 0.5172, 0.1663, 0.5172, 0.1663, 0.5541, 0.9343, 0.7357, 0.9874, 0.7357, 0.9801, 0.7533, 0.9348, 0.7502, 0.993, 0.4322, 0.993, 0.4642, 0.9869, 0.4652, 0.9869, 0.4344, 0.3286, 0.6587, 0.3286, 0.6957, 0.3225, 0.6911, 0.3225, 0.6555, 0.5477, 0.2515, 0.5965, 0.2515, 0.5948, 0.2587, 0.5477, 0.2587, 0.9907, 0.511, 0.9907, 0.543, 0.9847, 0.5451, 0.9847, 0.5143, 0.9935, 0.6968, 0.9937, 0.7256, 0.9876, 0.7246, 0.9875, 0.6968, 0.541, 0.1565, 0.5898, 0.1565, 0.5898, 0.1637, 0.541, 0.1637, 0.3322, 0.8752, 0.3322, 0.9039, 0.3261, 0.9019, 0.3261, 0.8741, 0.3319, 0.7857, 0.3319, 0.8226, 0.3259, 0.8193, 0.3259, 0.7837, 0.8526, 0.4696, 0.8526, 0.5015, 0.8465, 0.5047, 0.8465, 0.4739, 0.5454, 0.2587, 0.4967, 0.2587, 0.4967, 0.2513, 0.5454, 0.2513, 0.5387, 0.1638, 0.49, 0.1638, 0.49, 0.1565, 0.5371, 0.1565, 0.8531, 0.96, 0.8531, 0.9919, 0.8471, 0.9919, 0.8471, 0.961, 0.9847, 0.4322, 0.9771, 0.4682, 0.9286, 0.4629, 0.932, 0.4322, 0.9864, 0.1204, 0.9827, 0.157, 0.934, 0.157, 0.934, 0.1261, 0.2859, 0.9535, 0.2783, 0.9869, 0.2299, 0.9811, 0.2332, 0.9535, 0.9475, 0.337, 0.9438, 0.3777, 0.8951, 0.3777, 0.8951, 0.3421, 0.8406, 0.4696, 0.8443, 0.5103, 0.7918, 0.5052, 0.7918, 0.4696, 0.9096, 0.9269, 0.9096, 0.9625, 0.8587, 0.9676, 0.8625, 0.9269, 0.9795, 0.3943, 0.9795, 0.4299, 0.9324, 0.4299, 0.9286, 0.3892, 0.9842, 0.2074, 0.9878, 0.2415, 0.9354, 0.2352, 0.9354, 0.2074, 0.9935, 0.4747, 0.9935, 0.5025, 0.9428, 0.5087, 0.9464, 0.4747, 0.5042, 0.9643, 0.5042, 0.9921, 0.4571, 0.9921, 0.4534, 0.958, 0.9827, 0.03938, 0.9864, 0.07597, 0.934, 0.07024, 0.934, 0.03938, 0.9886, 0.00641, 0.9851, 0.03708, 0.934, 0.03708, 0.9418, 0.001149, 0.9856, 0.8349, 0.9856, 0.8658, 0.9385, 0.8658, 0.9347, 0.8292, 0.9827, 0.08148, 0.9864, 0.1181, 0.934, 0.1123, 0.934, 0.08148, 0.9852, 0.6968, 0.9852, 0.7277, 0.9343, 0.7334, 0.9381, 0.6968, 0.9863, 0.1743, 0.9863, 0.2051, 0.9392, 0.2051, 0.9354, 0.1686, 0.8985, 0.4747, 0.8985, 0.5648, 0.8588, 0.5648, 0.8588, 0.4747, 0.8951, 0.3347, 0.8951, 0.261, 0.9348, 0.261, 0.9348, 0.3347, 0.1583, 0.7506, 0.1583, 0.8208, 0.1186, 0.8208, 0.1186, 0.7506, 0.1186, 0.6733, 0.1186, 0.5832, 0.1583, 0.5832, 0.1583, 0.6733, 0.9317, 0.08148, 0.9317, 0.1595, 0.892, 0.1595, 0.892, 0.08148, 0.9045, 0.6426, 0.9045, 0.5724, 0.9442, 0.5724, 0.9442, 0.6426, 0.9331, 0.1686, 0.9331, 0.2466, 0.8935, 0.2466, 0.8935, 0.1686, 0.8866, 0.4673, 0.8866, 0.3892, 0.9263, 0.3892, 0.9263, 0.4673, 0.892, 0.07918, 0.892, 0.001149, 0.9317, 0.001149, 0.9317, 0.07918, 0.9824, 0.511, 0.9824, 0.5544, 0.9428, 0.5544, 0.9428, 0.511, 0.9522, 0.6846, 0.874, 0.6846, 0.874, 0.6449, 0.9522, 0.6449, 0.9405, 0.4747, 0.9405, 0.5485, 0.9008, 0.5485, 0.9008, 0.4747, 0.9465, 0.6157, 0.9465, 0.5724, 0.9862, 0.5724, 0.9862, 0.6157, 0.1618, 0.8322, 0.3269, 0.8322, 0.3269, 0.8718, 0.1618, 0.8718, 0.8519, 0.3808, 0.8519, 0.3657, 0.8916, 0.3657, 0.8916, 0.3808, 0.8542, 0.8292, 0.9324, 0.8292, 0.9324, 0.8689, 0.8542, 0.8689, 0.8717, 0.6846, 0.7066, 0.6846, 0.7066, 0.6449, 0.8717, 0.6449, 0.9516, 0.8891, 0.9516, 0.9523, 0.9119, 0.9523, 0.9119, 0.8891, 0.6118, 0.6719, 0.4967, 0.6719, 0.4967, 0.5794, 0.6118, 0.5794, 0.1686, 0.3093, 0.1686, 0.1686, 0.3337, 0.1686, 0.3337, 0.3093, 0.1686, 0.4268, 0.1686, 0.3116, 0.3337, 0.3116, 0.3337, 0.4268, 0.4767, 0.4966, 0.336, 0.4966, 0.336, 0.404, 0.4767, 0.404, 0.3026, 0.904, 0.1618, 0.904, 0.1618, 0.8741, 0.3026, 0.8741, 0.6141, 0.9126, 0.7067, 0.9126, 0.7067, 0.9424, 0.6141, 0.9424, 0.9008, 0.5659, 0.9008, 0.5508, 0.9405, 0.5508, 0.9405, 0.5659, 0.9103, 0.8197, 0.9103, 0.7565, 0.95, 0.7565, 0.95, 0.8197, 0.7066, 0.5794, 0.8217, 0.5794, 0.8217, 0.6426, 0.7066, 0.6426, 0.4767, 0.7805, 0.336, 0.7805, 0.336, 0.7172, 0.4767, 0.7172, 0.9022, 0.6426, 0.824, 0.6426, 0.824, 0.5794, 0.9022, 0.5794, 0.4285, 0.9755, 0.4285, 0.9906, 0.336, 0.9906, 0.336, 0.9755, 0.7293, 0.8404, 0.6141, 0.8404, 0.6141, 0.7771, 0.7293, 0.7771, 0.336, 0.7149, 0.336, 0.6517, 0.4944, 0.6517, 0.4944, 0.7149, 0.3269, 0.6532, 0.1618, 0.6531, 0.1619, 0.5899, 0.327, 0.59, 0.336, 0.9558, 0.336, 0.9406, 0.4944, 0.9406, 0.4944, 0.9558, 0.1618, 0.721, 0.3026, 0.721, 0.3026, 0.7842, 0.1618, 0.7842, 0.709, 0.9426, 0.709, 0.9577, 0.8497, 0.9577, 0.8497, 0.9426, 0.1618, 0.7187, 0.3203, 0.7187, 0.3203, 0.6555, 0.1618, 0.6555, 0.4967, 0.5771, 0.6374, 0.5771, 0.6374, 0.4989, 0.4967, 0.4989, 0.7549, 0.1686, 0.6397, 0.1686, 0.6397, 0.2467, 0.7549, 0.2467, 0.336, 0.4017, 0.4285, 0.4017, 0.4285, 0.261, 0.336, 0.261, 0.7158, 0.5215, 0.7158, 0.5648, 0.8565, 0.5648, 0.8565, 0.5215, 0.5011, 0.9383, 0.5011, 0.9232, 0.336, 0.9232, 0.336, 0.9383, 0.327, 0.001149, 0.1686, 0.001149, 0.1686, 0.1663, 0.327, 0.1663, 0.001149, 0.5006, 0.1596, 0.5006, 0.1596, 0.4224, 0.001149, 0.4224, 0.1618, 0.9512, 0.3203, 0.9512, 0.3203, 0.9361, 0.1618, 0.9361, 0.1163, 0.9726, 0.1163, 0.9575, 0.001149, 0.9575, 0.001149, 0.9726, 0.4511, 0.9209, 0.4511, 0.8911, 0.336, 0.8911, 0.336, 0.9209, 0.8843, 0.404, 0.7918, 0.404, 0.7918, 0.4673, 0.8843, 0.4673, 0.001149, 0.001149, 0.001149, 0.1596, 0.1663, 0.1596, 0.1663, 0.001149, 0.8092, 0.1087, 0.8092, 0.09357, 0.731, 0.09357, 0.731, 0.1087, 0.001149, 0.1619, 0.001149, 0.3026, 0.1663, 0.3026, 0.1663, 0.1619, 0.001149, 0.8582, 0.001149, 0.8881, 0.1419, 0.8881, 0.1419, 0.8582, 0.9539, 0.9299, 0.9748, 0.9324, 0.9748, 0.8891, 0.9539, 0.8895, 0.9539, 0.9097, 0.001149, 0.8231, 0.0188, 0.8534, 0.1595, 0.856, 0.1465, 0.8231, 0.0738, 0.825, 0.9629, 0.8864, 0.9694, 0.8712, 0.8542, 0.8712, 0.8542, 0.8864, 0.932, 0.7402, 0.932, 0.6968, 0.8538, 0.6968, 0.8538, 0.7402, 0.6507, 0.162, 0.8091, 0.162, 0.8091, 0.1186, 0.6507, 0.1186, 0.49, 0.1509, 0.6484, 0.1509, 0.6484, 0.07719, 0.49, 0.07719, 0.1686, 0.5073, 0.327, 0.5073, 0.327, 0.4291, 0.1686, 0.4291, 0.3312, 0.5991, 0.3293, 0.5995, 0.3293, 0.6329, 0.3312, 0.6325, 0.331, 0.9648, 0.333, 0.9648, 0.333, 0.936, 0.331, 0.936, 0.6273, 0.9819, 0.6384, 0.9667, 0.5297, 0.9667, 0.5297, 0.9819, 0.1203, 0.9552, 0.1327, 0.9476, 0.1451, 0.94, 0.0123, 0.94, 0.001149, 0.9552, 0.1563, 0.9132, 0.1583, 0.9128, 0.1583, 0.882, 0.1563, 0.8824, 0.134, 0.9377, 0.1484, 0.9225, 0.007642, 0.9225, 0.001149, 0.9377, 0.4918, 0.8834, 0.4918, 0.914, 0.607, 0.914, 0.5896, 0.8834, 0.001149, 0.8904, 0.001149, 0.9202, 0.1163, 0.9202, 0.1163, 0.8904, 0.001149, 0.3049, 0.001149, 0.4201, 0.1663, 0.4201, 0.1663, 0.3049, 0.6141, 0.8427, 0.6141, 0.8725, 0.7792, 0.8725, 0.7792, 0.8427, 0.6705, 0.9644, 0.6705, 0.9492, 0.5297, 0.9492, 0.5297, 0.9644, 0.336, 0.8455, 0.336, 0.8888, 0.4511, 0.8888, 0.4511, 0.8455, 0.001149, 0.5832, 0.001149, 0.6757, 0.1163, 0.6757, 0.1163, 0.5832, 0.6374, 0.1686, 0.4967, 0.1686, 0.4967, 0.2467, 0.6374, 0.2467, 0.4967, 0.7524, 0.6118, 0.7524, 0.6118, 0.6742, 0.4967, 0.6742, 0.336, 0.958, 0.336, 0.9732, 0.4511, 0.9732, 0.4511, 0.958, 0.6507, 0.1163, 0.7287, 0.1163, 0.7287, 0.001149, 0.6507, 0.001149, 0.001149, 0.9749, 0.001149, 0.9893, 0.09867, 0.9893, 0.09867, 0.9749, 0.3312, 0.4832, 0.3293, 0.4832, 0.3293, 0.5216, 0.3312, 0.5216, 0.1618, 0.8299, 0.3203, 0.8299, 0.3203, 0.7865, 0.1618, 0.7865, 0.336, 0.5769, 0.4944, 0.5769, 0.4944, 0.4989, 0.336, 0.4989, 0.8098, 0.8346, 0.8098, 0.7565, 0.7316, 0.7565, 0.7316, 0.8346, 0.8733, 0.8269, 0.908, 0.8269, 0.8743, 0.7565, 0.8542, 0.7629, 0.8637, 0.7949, 0.9641, 0.261, 0.9371, 0.261, 0.9371, 0.3249, 0.9641, 0.3249, 0.9641, 0.2929, 0.6035, 0.4017, 0.6816, 0.4017, 0.6816, 0.261, 0.6035, 0.261, 0.5232, 0.4017, 0.6012, 0.4017, 0.6012, 0.261, 0.5232, 0.261, 0.8377, 0.212, 0.8377, 0.2578, 0.8912, 0.201, 0.8786, 0.1686, 0.8582, 0.1903, 0.8354, 0.2466, 0.8354, 0.1686, 0.7572, 0.1686, 0.7572, 0.2466, 0.1686, 0.5876, 0.327, 0.5876, 0.327, 0.5096, 0.1686, 0.5096, 0.8115, 0.1497, 0.8115, 0.1642, 0.8569, 0.1642, 0.8554, 0.1497, 0.6141, 0.6968, 0.6141, 0.7749, 0.7293, 0.7749, 0.7293, 0.6968, 0.8065, 0.9403, 0.8065, 0.9126, 0.709, 0.9126, 0.709, 0.9403, 0.479, 0.4821, 0.6374, 0.4821, 0.6374, 0.404, 0.479, 0.404, 0.9916, 0.8891, 0.9771, 0.8891, 0.9771, 0.9246, 0.9916, 0.9246, 0.9916, 0.9068, 0.001149, 0.7506, 0.001149, 0.8208, 0.1163, 0.8208, 0.1163, 0.7506, 0.4876, 0.857, 0.4895, 0.8566, 0.4895, 0.8246, 0.4876, 0.8251, 0.3293, 0.1638, 0.4877, 0.1638, 0.4877, 0.09357, 0.3293, 0.09357, 0.8897, 0.1474, 0.8897, 0.07719, 0.8115, 0.07719, 0.8115, 0.1474, 0.8519, 0.3095, 0.8519, 0.3634, 0.8928, 0.3063, 0.8867, 0.261, 0.8693, 0.2853, 0.001149, 0.678, 0.001149, 0.7483, 0.1419, 0.7483, 0.1419, 0.678, 0.3319, 0.721, 0.3049, 0.721, 0.3049, 0.7814, 0.3193, 0.7814, 0.3256, 0.7512, 0.001149, 0.5809, 0.1596, 0.5809, 0.1596, 0.5029, 0.001149, 0.5029, 0.4845, 0.8589, 0.4574, 0.8589, 0.4574, 0.9164, 0.4845, 0.9164, 0.4845, 0.8876, 0.4308, 0.4017, 0.5209, 0.4017, 0.5209, 0.261, 0.4308, 0.261, 0.8063, 0.3282, 0.8063, 0.3935, 0.8496, 0.3144, 0.8432, 0.261, 0.8247, 0.2946, 0.8092, 0.09128, 0.8092, 0.001149, 0.731, 0.001149, 0.731, 0.09128, 0.336, 0.2587, 0.4944, 0.2587, 0.4944, 0.1686, 0.336, 0.1686, 0.5798, 0.4948, 0.5788, 0.4966, 0.5934, 0.4966, 0.5943, 0.4948, 0.6141, 0.6945, 0.7043, 0.6945, 0.7043, 0.5794, 0.6141, 0.5794, 0.709, 0.96, 0.709, 0.9744, 0.8281, 0.9744, 0.8281, 0.96, 0.336, 0.6494, 0.4944, 0.6494, 0.4944, 0.5792, 0.336, 0.5792, 0.9758, 0.969, 0.9758, 0.9546, 0.9119, 0.9546, 0.9119, 0.9816, 0.9439, 0.9753, 0.7158, 0.5192, 0.7895, 0.5192, 0.7895, 0.404, 0.7158, 0.404, 0.1663, 0.4226, 0.1643, 0.4224, 0.1643, 0.474, 0.1663, 0.4743, 0.49, 0.07489, 0.6484, 0.07489, 0.6484, 0.001149, 0.49, 0.001149, 0.8897, 0.07489, 0.8897, 0.001149, 0.8115, 0.001149, 0.8115, 0.07489, 0.8121, 0.8518, 0.8171, 0.8868, 0.8519, 0.8218, 0.8519, 0.7565, 0.832, 0.8041, 0.6397, 0.5448, 0.7135, 0.5448, 0.7135, 0.404, 0.6397, 0.404, 0.2818, 0.9338, 0.2834, 0.9194, 0.1649, 0.9063, 0.1618, 0.9338, 0.2218, 0.9338, 0.3293, 0.09128, 0.4877, 0.09128, 0.4877, 0.001149, 0.3293, 0.001149, 0.4845, 0.7828, 0.4574, 0.7828, 0.4574, 0.8566, 0.4845, 0.8566, 0.4845, 0.8197, 0.5893, 0.8207, 0.5406, 0.8207, 0.4918, 0.8207, 0.4918, 0.8811, 0.5893, 0.8811, 0.4551, 0.7828, 0.336, 0.7828, 0.336, 0.8432, 0.4551, 0.8432, 0.7333, 0.8748, 0.6141, 0.8748, 0.6141, 0.9103, 0.7333, 0.9103, 0.9096, 0.8891, 0.8121, 0.8891, 0.8121, 0.9246, 0.8608, 0.9246, 0.9096, 0.9246, 0.8039, 0.3369, 0.685, 0.3369, 0.6839, 0.3369, 0.685, 0.4007, 0.8039, 0.4007, 0.6118, 0.7547, 0.4929, 0.7547, 0.4918, 0.7547, 0.4929, 0.8184, 0.6118, 0.8184, 0.8515, 0.6968, 0.7326, 0.6968, 0.7316, 0.6968, 0.7326, 0.7542, 0.8515, 0.7542, 0.804, 0.261, 0.6851, 0.261, 0.6839, 0.261, 0.6851, 0.3346, 0.804, 0.3346, 0.6397, 0.165, 0.6397, 0.1656, 0.7116, 0.1663, 0.7113, 0.165, 0.6755, 0.165, 0.5759, 0.4929, 0.5765, 0.4912, 0.479, 0.4912, 0.479, 0.4966, 0.5229, 0.4966, 0.1507, 0.953, 0.1571, 0.9544, 0.1571, 0.9225, 0.1552, 0.9227, 0.7824, 0.8703, 0.783, 0.8708, 0.7885, 0.8393, 0.7824, 0.8368, 0.627, 0.4863, 0.6268, 0.4844, 0.5542, 0.4844, 0.5544, 0.4863, 0.992, 0.6411, 0.992, 0.618, 0.9465, 0.618, 0.9465, 0.6411, 0.33, 0.8569, 0.3319, 0.8569, 0.3319, 0.8249, 0.33, 0.8249, 0.599, 0.2567, 0.5988, 0.2587, 0.6587, 0.2587, 0.659, 0.2567, 0.5519, 0.4863, 0.5517, 0.4844, 0.479, 0.4844, 0.4792, 0.4863, 0.1663, 0.5564, 0.1643, 0.5564, 0.1643, 0.5863, 0.1663, 0.5863, 0.3293, 0.5608, 0.3312, 0.5608, 0.3312, 0.5239, 0.3293, 0.5239, 0.3288, 0.698, 0.3268, 0.698, 0.3268, 0.7182, 0.3288, 0.7182, 0.4876, 0.7873, 0.4895, 0.7876, 0.4895, 0.7551, 0.4876, 0.7547, 0.1663, 0.4765, 0.1643, 0.4765, 0.1643, 0.5149, 0.1663, 0.5149, 0.6112, 0.9156, 0.6093, 0.9156, 0.6093, 0.9455, 0.6112, 0.9455, 0.5798, 0.4908, 0.5788, 0.4926, 0.5934, 0.4926, 0.5943, 0.4908, 0.4833, 0.7723, 0.4853, 0.7723, 0.4853, 0.7546, 0.4833, 0.7546, 0.3317, 0.7182, 0.3337, 0.7178, 0.3337, 0.687, 0.3317, 0.6874, 0.8544, 0.9557, 0.8564, 0.9557, 0.8564, 0.9269, 0.8544, 0.9269, 0.479, 0.7723, 0.481, 0.7723, 0.481, 0.7546, 0.479, 0.7546, 0.3312, 0.5631, 0.3293, 0.5635, 0.3293, 0.5968, 0.3312, 0.5965, 0.5064, 0.9163, 0.5044, 0.9163, 0.5044, 0.9461, 0.5064, 0.9461, 0.3245, 0.698, 0.3225, 0.698, 0.3225, 0.7182, 0.3245, 0.7182, 0.3312, 0.4293, 0.3293, 0.4291, 0.3293, 0.4807, 0.3312, 0.4809, 0.4875, 0.8913, 0.4895, 0.8913, 0.4895, 0.8593, 0.4875, 0.8593, 0.1584, 0.9575, 0.1399, 0.9621, 0.1431, 0.9871, 0.1584, 0.9881, 0.4876, 0.8223, 0.4895, 0.8219, 0.4895, 0.7899, 0.4876, 0.7904, 0.6112, 0.8834, 0.6093, 0.8834, 0.6093, 0.9133, 0.6112, 0.9133, 0.3049, 0.8963, 0.3239, 0.8944, 0.3239, 0.8741, 0.3095, 0.8766, 0.5297, 0.9163, 0.5343, 0.947, 0.607, 0.947, 0.5968, 0.9224, 0.6407, 0.9667, 0.6413, 0.9942, 0.6867, 0.9942, 0.6866, 0.9691, 0.9545, 0.681, 0.9733, 0.6783, 0.9733, 0.6449, 0.959, 0.6462, 0.3094, 0.9849, 0.3284, 0.9842, 0.3284, 0.9544, 0.3141, 0.9535, 0.1186, 0.9885, 0.1376, 0.9873, 0.1376, 0.9575, 0.1233, 0.9587, 0.9523, 0.8221, 0.9713, 0.8223, 0.9713, 0.784, 0.957, 0.7841, 0.5916, 0.8613, 0.6095, 0.8748, 0.6095, 0.8232, 0.5953, 0.8207, 0.9664, 0.3039, 0.9772, 0.3282, 0.9823, 0.2768, 0.9664, 0.261, 0.1457, 0.7065, 0.1578, 0.7301, 0.1583, 0.6872, 0.1457, 0.6756, 0.6925, 0.9755, 0.7042, 0.9881, 0.7067, 0.9475, 0.6925, 0.9447, 0.5087, 0.9546, 0.5228, 0.9576, 0.5274, 0.9196, 0.5087, 0.9163, 0.9736, 0.8208, 0.9878, 0.8235, 0.9878, 0.7852, 0.9754, 0.784, 0.9756, 0.6825, 0.988, 0.6831, 0.9899, 0.6449, 0.9756, 0.6456, 0.5129, 0.9898, 0.5272, 0.9898, 0.5274, 0.9599, 0.5084, 0.9599, 0.9846, 0.3228, 0.9989, 0.3242, 0.9985, 0.2941, 0.9861, 0.2941, 0.9846, 0.2918, 0.997, 0.2911, 0.9988, 0.261, 0.9846, 0.263, 0.2902, 0.9852, 0.3046, 0.9852, 0.3071, 0.9554, 0.2882, 0.9535, 0.8304, 0.992, 0.8448, 0.9917, 0.8448, 0.96, 0.8324, 0.9601, 0.9818, 0.4212, 0.9942, 0.421, 0.9962, 0.3893, 0.9818, 0.3892, 0.7915, 0.8692, 0.8058, 0.87, 0.8098, 0.8368, 0.7908, 0.8368, 0.9781, 0.9871, 0.9924, 0.9882, 0.9924, 0.9558, 0.9801, 0.9546, 0.479, 0.7518, 0.4914, 0.7523, 0.4932, 0.7172, 0.479, 0.7192, 0.287, 0.9063, 0.2857, 0.9314, 0.3311, 0.9337, 0.333, 0.9063, 0.9529, 0.7565, 0.9523, 0.7817, 0.9983, 0.7813, 0.9983, 0.7566, 0.9498, 0.337, 0.9499, 0.3617, 0.9959, 0.3622, 0.9952, 0.337, 0.7381, 0.8748, 0.7356, 0.9066, 0.8083, 0.9066, 0.804, 0.8759, 0.1618, 0.9535, 0.1618, 0.9854, 0.2276, 0.9821, 0.2218, 0.9552, 0.6397, 0.5471, 0.6444, 0.5742, 0.7117, 0.5742, 0.6996, 0.5505, 0.9545, 0.3846, 0.9689, 0.3847, 0.9689, 0.3645, 0.9498, 0.3649, 0.9712, 0.3822, 0.9853, 0.3848, 0.9853, 0.3645, 0.9728, 0.3645, 0.1442, 0.8797, 0.1566, 0.8785, 0.1583, 0.8582, 0.1442, 0.8619, 0.1335, 0.8904, 0.1186, 0.8944, 0.1298, 0.9169, 0.1539, 0.9169, 0.599, 0.2515, 0.5988, 0.2534, 0.6587, 0.2534, 0.659, 0.2515, 0.3317, 0.6843, 0.3337, 0.6847, 0.3337, 0.6521, 0.3317, 0.6517, 0.9096, 0.993, 0.903, 0.9699, 0.8575, 0.9699, 0.8575, 0.993, 0.1643, 0.5541, 0.1663, 0.5541, 0.1663, 0.5172, 0.1643, 0.5172, 0.9343, 0.7357, 0.9348, 0.7502, 0.9801, 0.7533, 0.9874, 0.7357, 0.993, 0.4322, 0.9869, 0.4344, 0.9869, 0.4652, 0.993, 0.4642, 0.3286, 0.6587, 0.3225, 0.6555, 0.3225, 0.6911, 0.3286, 0.6957, 0.5477, 0.2515, 0.5477, 0.2587, 0.5948, 0.2587, 0.5965, 0.2515, 0.9907, 0.511, 0.9847, 0.5143, 0.9847, 0.5451, 0.9907, 0.543, 0.9935, 0.6968, 0.9875, 0.6968, 0.9876, 0.7246, 0.9937, 0.7256, 0.541, 0.1565, 0.541, 0.1637, 0.5898, 0.1637, 0.5898, 0.1565, 0.3322, 0.8752, 0.3261, 0.8741, 0.3261, 0.9019, 0.3322, 0.9039, 0.3319, 0.7857, 0.3259, 0.7837, 0.3259, 0.8193, 0.3319, 0.8226, 0.8526, 0.4696, 0.8465, 0.4739, 0.8465, 0.5047, 0.8526, 0.5015, 0.5454, 0.2587, 0.5454, 0.2513, 0.4967, 0.2513, 0.4967, 0.2587, 0.5387, 0.1638, 0.5371, 0.1565, 0.49, 0.1565, 0.49, 0.1638, 0.8531, 0.96, 0.8471, 0.961, 0.8471, 0.9919, 0.8531, 0.9919, 0.9847, 0.4322, 0.932, 0.4322, 0.9286, 0.4629, 0.9771, 0.4682, 0.9864, 0.1204, 0.934, 0.1261, 0.934, 0.157, 0.9827, 0.157, 0.2859, 0.9535, 0.2332, 0.9535, 0.2299, 0.9811, 0.2783, 0.9869, 0.9475, 0.337, 0.8951, 0.3421, 0.8951, 0.3777, 0.9438, 0.3777, 0.8406, 0.4696, 0.7918, 0.4696, 0.7918, 0.5052, 0.8443, 0.5103, 0.9096, 0.9269, 0.8625, 0.9269, 0.8587, 0.9676, 0.9096, 0.9625, 0.9795, 0.3943, 0.9286, 0.3892, 0.9324, 0.4299, 0.9795, 0.4299, 0.9842, 0.2074, 0.9354, 0.2074, 0.9354, 0.2352, 0.9878, 0.2415, 0.9935, 0.4747, 0.9464, 0.4747, 0.9428, 0.5087, 0.9935, 0.5025, 0.5042, 0.9643, 0.4534, 0.958, 0.4571, 0.9921, 0.5042, 0.9921, 0.9827, 0.03938, 0.934, 0.03938, 0.934, 0.07024, 0.9864, 0.07597, 0.9886, 0.00641, 0.9418, 0.001149, 0.934, 0.03708, 0.9851, 0.03708, 0.9856, 0.8349, 0.9347, 0.8292, 0.9385, 0.8658, 0.9856, 0.8658, 0.9827, 0.08148, 0.934, 0.08148, 0.934, 0.1123, 0.9864, 0.1181, 0.9852, 0.6968, 0.9381, 0.6968, 0.9343, 0.7334, 0.9852, 0.7277, 0.9863, 0.1743, 0.9354, 0.1686, 0.9392, 0.2051, 0.9863, 0.2051, 0.8985, 0.4747, 0.8588, 0.4747, 0.8588, 0.5648, 0.8985, 0.5648, 0.8951, 0.3347, 0.9348, 0.3347, 0.9348, 0.261, 0.8951, 0.261, 0.1583, 0.7506, 0.1186, 0.7506, 0.1186, 0.8208, 0.1583, 0.8208, 0.1186, 0.6733, 0.1583, 0.6733, 0.1583, 0.5832, 0.1186, 0.5832, 0.9317, 0.08148, 0.892, 0.08148, 0.892, 0.1595, 0.9317, 0.1595, 0.9045, 0.6426, 0.9442, 0.6426, 0.9442, 0.5724, 0.9045, 0.5724, 0.9331, 0.1686, 0.8935, 0.1686, 0.8935, 0.2466, 0.9331, 0.2466, 0.8866, 0.4673, 0.9263, 0.4673, 0.9263, 0.3892, 0.8866, 0.3892, 0.892, 0.07918, 0.9317, 0.07918, 0.9317, 0.001149, 0.892, 0.001149, 0.9824, 0.511, 0.9428, 0.511, 0.9428, 0.5544, 0.9824, 0.5544, 0.9522, 0.6846, 0.9522, 0.6449, 0.874, 0.6449, 0.874, 0.6846, 0.9405, 0.4747, 0.9008, 0.4747, 0.9008, 0.5485, 0.9405, 0.5485, 0.9465, 0.6157, 0.9862, 0.6157, 0.9862, 0.5724, 0.9465, 0.5724, 0.1618, 0.8322, 0.1618, 0.8718, 0.3269, 0.8718, 0.3269, 0.8322, 0.8519, 0.3808, 0.8916, 0.3808, 0.8916, 0.3657, 0.8519, 0.3657, 0.8542, 0.8292, 0.8542, 0.8689, 0.9324, 0.8689, 0.9324, 0.8292, 0.8717, 0.6846, 0.8717, 0.6449, 0.7066, 0.6449, 0.7066, 0.6846, 0.9516, 0.8891, 0.9119, 0.8891, 0.9119, 0.9523, 0.9516, 0.9523, 0.6118, 0.6719, 0.6118, 0.5794, 0.4967, 0.5794, 0.4967, 0.6719, 0.1686, 0.3093, 0.3337, 0.3093, 0.3337, 0.1686, 0.1686, 0.1686, 0.1686, 0.4268, 0.3337, 0.4268, 0.3337, 0.3116, 0.1686, 0.3116, 0.4767, 0.4966, 0.4767, 0.404, 0.336, 0.404, 0.336, 0.4966, 0.3026, 0.904, 0.3026, 0.8741, 0.1618, 0.8741, 0.1618, 0.904, 0.6141, 0.9126, 0.6141, 0.9424, 0.7067, 0.9424, 0.7067, 0.9126, 0.9008, 0.5659, 0.9405, 0.5659, 0.9405, 0.5508, 0.9008, 0.5508, 0.9103, 0.8197, 0.95, 0.8197, 0.95, 0.7565, 0.9103, 0.7565, 0.7066, 0.5794, 0.7066, 0.6426, 0.8217, 0.6426, 0.8217, 0.5794, 0.4767, 0.7805, 0.4767, 0.7172, 0.336, 0.7172, 0.336, 0.7805, 0.9022, 0.6426, 0.9022, 0.5794, 0.824, 0.5794, 0.824, 0.6426, 0.4285, 0.9755, 0.336, 0.9755, 0.336, 0.9906, 0.4285, 0.9906, 0.7293, 0.8404, 0.7293, 0.7771, 0.6141, 0.7771, 0.6141, 0.8404, 0.336, 0.7149, 0.4944, 0.7149, 0.4944, 0.6517, 0.336, 0.6517, 0.3269, 0.6532, 0.327, 0.59, 0.1619, 0.5899, 0.1618, 0.6531, 0.336, 0.9558, 0.4944, 0.9558, 0.4944, 0.9406, 0.336, 0.9406, 0.1618, 0.721, 0.1618, 0.7842, 0.3026, 0.7842, 0.3026, 0.721])
me_cube_001.materials.append(mat_material_001)
me_cube_001.use_remesh_preserve_volume = False
me_cube_001.use_remesh_preserve_attributes = False
me_cube_001.use_mirror_vertex_groups = False
me_cube_001.update()

# ---- objects
ob_cube = bpy.data.objects.new('Cube', me_cube_001)
ob_lamp = bpy.data.objects.new('Lamp', light_lamp)
ob_camera = bpy.data.objects.new('Camera', cam_camera)

# ---- transforms, parenting, visibility, modifiers, constraints
ob_cube.location = (0.0, 0.0, 0.0)
ob_cube.lineart.crease_threshold = 0.0
ob_lamp.location = (4.076, 1.005, 5.904)
ob_lamp.rotation_euler = (0.6503, 0.05522, 1.866)
ob_lamp.lock_rotations_4d = False
ob_lamp.empty_display_type = 'ARROWS'
ob_lamp.color = (0.0, 0.0, 0.0, 0.0)
ob_lamp.lineart.crease_threshold = 0.0
ob_camera.location = (7.481, -6.508, 5.344)
ob_camera.rotation_euler = (1.109, 0.01082, 0.8149)
ob_camera.lock_rotations_4d = False
ob_camera.empty_display_type = 'ARROWS'
ob_camera.color = (0.0, 0.0, 0.0, 0.0)
ob_camera.display_type = 'WIRE'
ob_camera.lineart.crease_threshold = 0.0

# ---- collection membership
col_collection_1.objects.link(ob_cube)
col_collection_1.objects.link(ob_lamp)
col_collection_1.objects.link(ob_camera)

# ---- scene / render settings (as saved in the file)
scene.camera = ob_camera
scene.frame_start = 1; scene.frame_end = 250; scene.frame_set(1)
scene.render.engine = 'CYCLES'
scene.render.resolution_percentage = 50
scene.render.dither_intensity = 0.0
scene.cycles.use_denoising = False
scene.cycles.samples = 128
scene.cycles.sampling_pattern = 'TABULATED_SOBOL'
scene.cycles.light_sampling_threshold = 0.0
scene.cycles.use_adaptive_sampling = False
scene.cycles.use_light_tree = False
scene.cycles.blur_glossy = 0.0
scene.cycles.sample_clamp_indirect = 0.0
scene.view_settings.view_transform = 'Standard'
bpy.context.view_layer.update()
